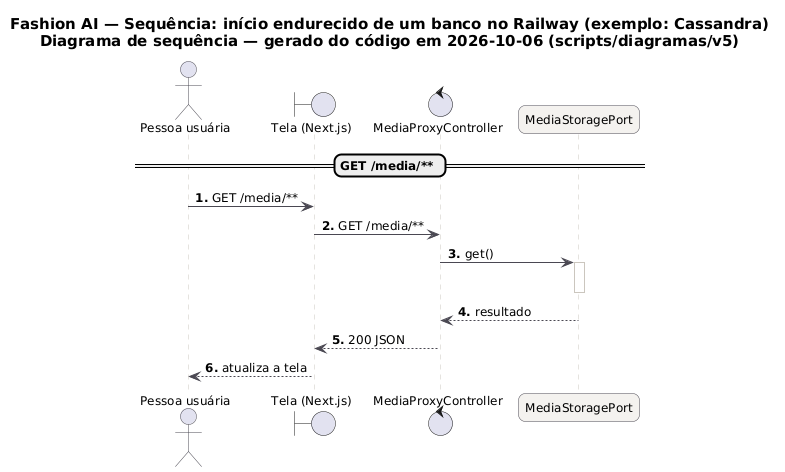

The diagram above was rendered by PlantUML. Its source (embedded in the PNG):
@startuml BANCOS_Sequencia_Inicio_Endurecido
skinparam backgroundColor #FFFFFF
skinparam shadowing false
skinparam defaultFontName "DejaVu Sans"
skinparam defaultFontSize 12
skinparam titleFontSize 15
skinparam roundcorner 14
skinparam ArrowColor #52606D
skinparam note {
  BackgroundColor #FFFDEB
  BorderColor #D8CE78
  FontColor #554F24
}
skinparam sequence {
  ArrowColor #4A4852
  LifeLineBorderColor #CBC6BE
  ParticipantBackgroundColor #F4F2EF
  ParticipantBorderColor #4A4852
  ActorBorderColor #4A4852
  GroupBorderColor #CBC6BE
  GroupBackgroundColor #FAF8F5
}
autonumber "<b>0."
title Fashion AI — Sequência: início endurecido de um banco no Railway (exemplo: Cassandra)\nDiagrama de sequência — gerado do código em 2026-10-06 (scripts/diagramas/v5)

actor "Pessoa usuária" as U
boundary "Tela (Next.js)" as P
control "MediaProxyController" as MediaProxyController
participant "MediaStoragePort" as MediaStoragePort
== GET /media/** ==
U -> P : GET /media/**
P -> MediaProxyController : GET /media/**
MediaProxyController -> MediaStoragePort : get()
activate MediaStoragePort
deactivate MediaStoragePort
MediaStoragePort --> MediaProxyController : resultado
MediaProxyController --> P : 200 JSON
P --> U : atualiza a tela
@enduml